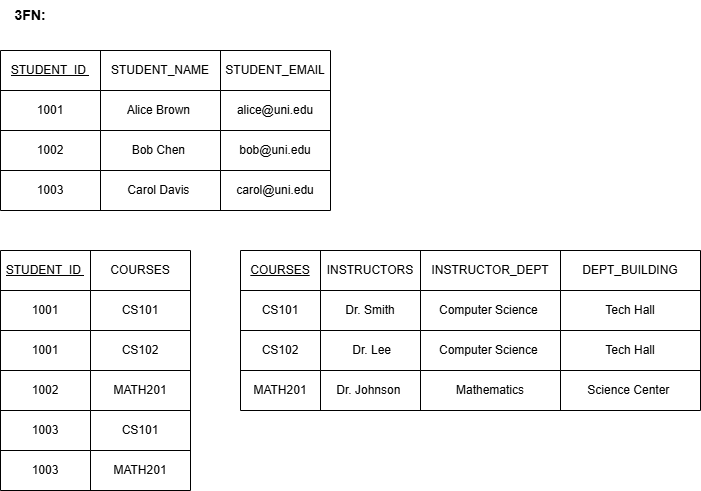

The diagram above was exported from draw.io. Its source (the exported page's mxGraphModel, read from the mxfile embedded in the PNG):
<mxGraphModel dx="1034" dy="572" grid="1" gridSize="10" guides="1" tooltips="1" connect="1" arrows="1" fold="1" page="1" pageScale="1" pageWidth="850" pageHeight="1100" math="0" shadow="0">
  <root>
    <mxCell id="0" />
    <mxCell id="1" parent="0" />
    <mxCell id="KuJYpjiBDQcY3eZMpPOg-1" parent="1" style="shape=table;startSize=0;container=1;collapsible=0;childLayout=tableLayout;" value="" vertex="1">
      <mxGeometry height="240" width="190" x="40" y="440" as="geometry" />
    </mxCell>
    <mxCell id="KuJYpjiBDQcY3eZMpPOg-2" parent="KuJYpjiBDQcY3eZMpPOg-1" style="shape=tableRow;horizontal=0;startSize=0;swimlaneHead=0;swimlaneBody=0;strokeColor=inherit;top=0;left=0;bottom=0;right=0;collapsible=0;dropTarget=0;fillColor=none;points=[[0,0.5],[1,0.5]];portConstraint=eastwest;" value="" vertex="1">
      <mxGeometry height="40" width="190" as="geometry" />
    </mxCell>
    <mxCell id="KuJYpjiBDQcY3eZMpPOg-3" parent="KuJYpjiBDQcY3eZMpPOg-2" style="shape=partialRectangle;html=1;whiteSpace=wrap;connectable=0;strokeColor=inherit;overflow=hidden;fillColor=none;top=0;left=0;bottom=0;right=0;pointerEvents=1;" value="&lt;u&gt;STUDENT_ID&amp;nbsp;&lt;/u&gt;" vertex="1">
      <mxGeometry height="40" width="90" as="geometry">
        <mxRectangle height="40" width="90" as="alternateBounds" />
      </mxGeometry>
    </mxCell>
    <mxCell id="KuJYpjiBDQcY3eZMpPOg-4" parent="KuJYpjiBDQcY3eZMpPOg-2" style="shape=partialRectangle;html=1;whiteSpace=wrap;connectable=0;strokeColor=inherit;overflow=hidden;fillColor=none;top=0;left=0;bottom=0;right=0;pointerEvents=1;" value="COURSES" vertex="1">
      <mxGeometry height="40" width="100" x="90" as="geometry">
        <mxRectangle height="40" width="100" as="alternateBounds" />
      </mxGeometry>
    </mxCell>
    <mxCell id="KuJYpjiBDQcY3eZMpPOg-5" parent="KuJYpjiBDQcY3eZMpPOg-1" style="shape=tableRow;horizontal=0;startSize=0;swimlaneHead=0;swimlaneBody=0;strokeColor=inherit;top=0;left=0;bottom=0;right=0;collapsible=0;dropTarget=0;fillColor=none;points=[[0,0.5],[1,0.5]];portConstraint=eastwest;" value="" vertex="1">
      <mxGeometry height="40" width="190" y="40" as="geometry" />
    </mxCell>
    <mxCell id="KuJYpjiBDQcY3eZMpPOg-6" parent="KuJYpjiBDQcY3eZMpPOg-5" style="shape=partialRectangle;html=1;whiteSpace=wrap;connectable=0;strokeColor=inherit;overflow=hidden;fillColor=none;top=0;left=0;bottom=0;right=0;pointerEvents=1;" value="1001" vertex="1">
      <mxGeometry height="40" width="90" as="geometry">
        <mxRectangle height="40" width="90" as="alternateBounds" />
      </mxGeometry>
    </mxCell>
    <mxCell id="KuJYpjiBDQcY3eZMpPOg-7" parent="KuJYpjiBDQcY3eZMpPOg-5" style="shape=partialRectangle;html=1;whiteSpace=wrap;connectable=0;strokeColor=inherit;overflow=hidden;fillColor=none;top=0;left=0;bottom=0;right=0;pointerEvents=1;" value="CS101" vertex="1">
      <mxGeometry height="40" width="100" x="90" as="geometry">
        <mxRectangle height="40" width="100" as="alternateBounds" />
      </mxGeometry>
    </mxCell>
    <mxCell id="KuJYpjiBDQcY3eZMpPOg-8" parent="KuJYpjiBDQcY3eZMpPOg-1" style="shape=tableRow;horizontal=0;startSize=0;swimlaneHead=0;swimlaneBody=0;strokeColor=inherit;top=0;left=0;bottom=0;right=0;collapsible=0;dropTarget=0;fillColor=none;points=[[0,0.5],[1,0.5]];portConstraint=eastwest;" value="" vertex="1">
      <mxGeometry height="40" width="190" y="80" as="geometry" />
    </mxCell>
    <mxCell id="KuJYpjiBDQcY3eZMpPOg-9" parent="KuJYpjiBDQcY3eZMpPOg-8" style="shape=partialRectangle;html=1;whiteSpace=wrap;connectable=0;strokeColor=inherit;overflow=hidden;fillColor=none;top=0;left=0;bottom=0;right=0;pointerEvents=1;" value="1001" vertex="1">
      <mxGeometry height="40" width="90" as="geometry">
        <mxRectangle height="40" width="90" as="alternateBounds" />
      </mxGeometry>
    </mxCell>
    <mxCell id="KuJYpjiBDQcY3eZMpPOg-10" parent="KuJYpjiBDQcY3eZMpPOg-8" style="shape=partialRectangle;html=1;whiteSpace=wrap;connectable=0;strokeColor=inherit;overflow=hidden;fillColor=none;top=0;left=0;bottom=0;right=0;pointerEvents=1;" value="CS102" vertex="1">
      <mxGeometry height="40" width="100" x="90" as="geometry">
        <mxRectangle height="40" width="100" as="alternateBounds" />
      </mxGeometry>
    </mxCell>
    <mxCell id="KuJYpjiBDQcY3eZMpPOg-11" parent="KuJYpjiBDQcY3eZMpPOg-1" style="shape=tableRow;horizontal=0;startSize=0;swimlaneHead=0;swimlaneBody=0;strokeColor=inherit;top=0;left=0;bottom=0;right=0;collapsible=0;dropTarget=0;fillColor=none;points=[[0,0.5],[1,0.5]];portConstraint=eastwest;" value="" vertex="1">
      <mxGeometry height="40" width="190" y="120" as="geometry" />
    </mxCell>
    <mxCell id="KuJYpjiBDQcY3eZMpPOg-12" parent="KuJYpjiBDQcY3eZMpPOg-11" style="shape=partialRectangle;html=1;whiteSpace=wrap;connectable=0;strokeColor=inherit;overflow=hidden;fillColor=none;top=0;left=0;bottom=0;right=0;pointerEvents=1;" value="1002" vertex="1">
      <mxGeometry height="40" width="90" as="geometry">
        <mxRectangle height="40" width="90" as="alternateBounds" />
      </mxGeometry>
    </mxCell>
    <mxCell id="KuJYpjiBDQcY3eZMpPOg-13" parent="KuJYpjiBDQcY3eZMpPOg-11" style="shape=partialRectangle;html=1;whiteSpace=wrap;connectable=0;strokeColor=inherit;overflow=hidden;fillColor=none;top=0;left=0;bottom=0;right=0;pointerEvents=1;" value="MATH201" vertex="1">
      <mxGeometry height="40" width="100" x="90" as="geometry">
        <mxRectangle height="40" width="100" as="alternateBounds" />
      </mxGeometry>
    </mxCell>
    <mxCell id="KuJYpjiBDQcY3eZMpPOg-14" parent="KuJYpjiBDQcY3eZMpPOg-1" style="shape=tableRow;horizontal=0;startSize=0;swimlaneHead=0;swimlaneBody=0;strokeColor=inherit;top=0;left=0;bottom=0;right=0;collapsible=0;dropTarget=0;fillColor=none;points=[[0,0.5],[1,0.5]];portConstraint=eastwest;" value="" vertex="1">
      <mxGeometry height="40" width="190" y="160" as="geometry" />
    </mxCell>
    <mxCell id="KuJYpjiBDQcY3eZMpPOg-15" parent="KuJYpjiBDQcY3eZMpPOg-14" style="shape=partialRectangle;html=1;whiteSpace=wrap;connectable=0;strokeColor=inherit;overflow=hidden;fillColor=none;top=0;left=0;bottom=0;right=0;pointerEvents=1;" value="1003" vertex="1">
      <mxGeometry height="40" width="90" as="geometry">
        <mxRectangle height="40" width="90" as="alternateBounds" />
      </mxGeometry>
    </mxCell>
    <mxCell id="KuJYpjiBDQcY3eZMpPOg-16" parent="KuJYpjiBDQcY3eZMpPOg-14" style="shape=partialRectangle;html=1;whiteSpace=wrap;connectable=0;strokeColor=inherit;overflow=hidden;fillColor=none;top=0;left=0;bottom=0;right=0;pointerEvents=1;" value="CS101" vertex="1">
      <mxGeometry height="40" width="100" x="90" as="geometry">
        <mxRectangle height="40" width="100" as="alternateBounds" />
      </mxGeometry>
    </mxCell>
    <mxCell id="KuJYpjiBDQcY3eZMpPOg-17" parent="KuJYpjiBDQcY3eZMpPOg-1" style="shape=tableRow;horizontal=0;startSize=0;swimlaneHead=0;swimlaneBody=0;strokeColor=inherit;top=0;left=0;bottom=0;right=0;collapsible=0;dropTarget=0;fillColor=none;points=[[0,0.5],[1,0.5]];portConstraint=eastwest;" value="" vertex="1">
      <mxGeometry height="40" width="190" y="200" as="geometry" />
    </mxCell>
    <mxCell id="KuJYpjiBDQcY3eZMpPOg-18" parent="KuJYpjiBDQcY3eZMpPOg-17" style="shape=partialRectangle;html=1;whiteSpace=wrap;connectable=0;strokeColor=inherit;overflow=hidden;fillColor=none;top=0;left=0;bottom=0;right=0;pointerEvents=1;" value="1003" vertex="1">
      <mxGeometry height="40" width="90" as="geometry">
        <mxRectangle height="40" width="90" as="alternateBounds" />
      </mxGeometry>
    </mxCell>
    <mxCell id="KuJYpjiBDQcY3eZMpPOg-19" parent="KuJYpjiBDQcY3eZMpPOg-17" style="shape=partialRectangle;html=1;whiteSpace=wrap;connectable=0;strokeColor=inherit;overflow=hidden;fillColor=none;top=0;left=0;bottom=0;right=0;pointerEvents=1;" value="MATH201" vertex="1">
      <mxGeometry height="40" width="100" x="90" as="geometry">
        <mxRectangle height="40" width="100" as="alternateBounds" />
      </mxGeometry>
    </mxCell>
    <mxCell id="KuJYpjiBDQcY3eZMpPOg-20" parent="1" style="shape=table;startSize=0;container=1;collapsible=0;childLayout=tableLayout;" value="" vertex="1">
      <mxGeometry height="160" width="460" x="280" y="440" as="geometry" />
    </mxCell>
    <mxCell id="KuJYpjiBDQcY3eZMpPOg-21" parent="KuJYpjiBDQcY3eZMpPOg-20" style="shape=tableRow;horizontal=0;startSize=0;swimlaneHead=0;swimlaneBody=0;strokeColor=inherit;top=0;left=0;bottom=0;right=0;collapsible=0;dropTarget=0;fillColor=none;points=[[0,0.5],[1,0.5]];portConstraint=eastwest;" value="" vertex="1">
      <mxGeometry height="40" width="460" as="geometry" />
    </mxCell>
    <mxCell id="KuJYpjiBDQcY3eZMpPOg-22" parent="KuJYpjiBDQcY3eZMpPOg-21" style="shape=partialRectangle;html=1;whiteSpace=wrap;connectable=0;strokeColor=inherit;overflow=hidden;fillColor=none;top=0;left=0;bottom=0;right=0;pointerEvents=1;" value="&lt;u&gt;COURSES&lt;/u&gt;" vertex="1">
      <mxGeometry height="40" width="80" as="geometry">
        <mxRectangle height="40" width="80" as="alternateBounds" />
      </mxGeometry>
    </mxCell>
    <mxCell id="KuJYpjiBDQcY3eZMpPOg-23" parent="KuJYpjiBDQcY3eZMpPOg-21" style="shape=partialRectangle;html=1;whiteSpace=wrap;connectable=0;strokeColor=inherit;overflow=hidden;fillColor=none;top=0;left=0;bottom=0;right=0;pointerEvents=1;" value="INSTRUCTORS" vertex="1">
      <mxGeometry height="40" width="100" x="80" as="geometry">
        <mxRectangle height="40" width="100" as="alternateBounds" />
      </mxGeometry>
    </mxCell>
    <mxCell id="KuJYpjiBDQcY3eZMpPOg-36" parent="KuJYpjiBDQcY3eZMpPOg-21" style="shape=partialRectangle;html=1;whiteSpace=wrap;connectable=0;strokeColor=inherit;overflow=hidden;fillColor=none;top=0;left=0;bottom=0;right=0;pointerEvents=1;" value="INSTRUCTOR_DEPT" vertex="1">
      <mxGeometry height="40" width="140" x="180" as="geometry">
        <mxRectangle height="40" width="140" as="alternateBounds" />
      </mxGeometry>
    </mxCell>
    <mxCell id="KuJYpjiBDQcY3eZMpPOg-40" parent="KuJYpjiBDQcY3eZMpPOg-21" style="shape=partialRectangle;html=1;whiteSpace=wrap;connectable=0;strokeColor=inherit;overflow=hidden;fillColor=none;top=0;left=0;bottom=0;right=0;pointerEvents=1;" value="DEPT_BUILDING" vertex="1">
      <mxGeometry height="40" width="140" x="320" as="geometry">
        <mxRectangle height="40" width="140" as="alternateBounds" />
      </mxGeometry>
    </mxCell>
    <mxCell id="KuJYpjiBDQcY3eZMpPOg-27" parent="KuJYpjiBDQcY3eZMpPOg-20" style="shape=tableRow;horizontal=0;startSize=0;swimlaneHead=0;swimlaneBody=0;strokeColor=inherit;top=0;left=0;bottom=0;right=0;collapsible=0;dropTarget=0;fillColor=none;points=[[0,0.5],[1,0.5]];portConstraint=eastwest;" value="" vertex="1">
      <mxGeometry height="40" width="460" y="40" as="geometry" />
    </mxCell>
    <mxCell id="KuJYpjiBDQcY3eZMpPOg-28" parent="KuJYpjiBDQcY3eZMpPOg-27" style="shape=partialRectangle;html=1;whiteSpace=wrap;connectable=0;strokeColor=inherit;overflow=hidden;fillColor=none;top=0;left=0;bottom=0;right=0;pointerEvents=1;" value="CS101" vertex="1">
      <mxGeometry height="40" width="80" as="geometry">
        <mxRectangle height="40" width="80" as="alternateBounds" />
      </mxGeometry>
    </mxCell>
    <mxCell id="KuJYpjiBDQcY3eZMpPOg-29" parent="KuJYpjiBDQcY3eZMpPOg-27" style="shape=partialRectangle;html=1;whiteSpace=wrap;connectable=0;strokeColor=inherit;overflow=hidden;fillColor=none;top=0;left=0;bottom=0;right=0;pointerEvents=1;" value="Dr. Smith" vertex="1">
      <mxGeometry height="40" width="100" x="80" as="geometry">
        <mxRectangle height="40" width="100" as="alternateBounds" />
      </mxGeometry>
    </mxCell>
    <mxCell id="KuJYpjiBDQcY3eZMpPOg-37" parent="KuJYpjiBDQcY3eZMpPOg-27" style="shape=partialRectangle;html=1;whiteSpace=wrap;connectable=0;strokeColor=inherit;overflow=hidden;fillColor=none;top=0;left=0;bottom=0;right=0;pointerEvents=1;" value="Computer Science&amp;nbsp;" vertex="1">
      <mxGeometry height="40" width="140" x="180" as="geometry">
        <mxRectangle height="40" width="140" as="alternateBounds" />
      </mxGeometry>
    </mxCell>
    <mxCell id="KuJYpjiBDQcY3eZMpPOg-41" parent="KuJYpjiBDQcY3eZMpPOg-27" style="shape=partialRectangle;html=1;whiteSpace=wrap;connectable=0;strokeColor=inherit;overflow=hidden;fillColor=none;top=0;left=0;bottom=0;right=0;pointerEvents=1;" value="Tech Hall" vertex="1">
      <mxGeometry height="40" width="140" x="320" as="geometry">
        <mxRectangle height="40" width="140" as="alternateBounds" />
      </mxGeometry>
    </mxCell>
    <mxCell id="KuJYpjiBDQcY3eZMpPOg-30" parent="KuJYpjiBDQcY3eZMpPOg-20" style="shape=tableRow;horizontal=0;startSize=0;swimlaneHead=0;swimlaneBody=0;strokeColor=inherit;top=0;left=0;bottom=0;right=0;collapsible=0;dropTarget=0;fillColor=none;points=[[0,0.5],[1,0.5]];portConstraint=eastwest;" value="" vertex="1">
      <mxGeometry height="40" width="460" y="80" as="geometry" />
    </mxCell>
    <mxCell id="KuJYpjiBDQcY3eZMpPOg-31" parent="KuJYpjiBDQcY3eZMpPOg-30" style="shape=partialRectangle;html=1;whiteSpace=wrap;connectable=0;strokeColor=inherit;overflow=hidden;fillColor=none;top=0;left=0;bottom=0;right=0;pointerEvents=1;" value="CS102" vertex="1">
      <mxGeometry height="40" width="80" as="geometry">
        <mxRectangle height="40" width="80" as="alternateBounds" />
      </mxGeometry>
    </mxCell>
    <mxCell id="KuJYpjiBDQcY3eZMpPOg-32" parent="KuJYpjiBDQcY3eZMpPOg-30" style="shape=partialRectangle;html=1;whiteSpace=wrap;connectable=0;strokeColor=inherit;overflow=hidden;fillColor=none;top=0;left=0;bottom=0;right=0;pointerEvents=1;" value="&amp;nbsp;Dr. Lee" vertex="1">
      <mxGeometry height="40" width="100" x="80" as="geometry">
        <mxRectangle height="40" width="100" as="alternateBounds" />
      </mxGeometry>
    </mxCell>
    <mxCell id="KuJYpjiBDQcY3eZMpPOg-38" parent="KuJYpjiBDQcY3eZMpPOg-30" style="shape=partialRectangle;html=1;whiteSpace=wrap;connectable=0;strokeColor=inherit;overflow=hidden;fillColor=none;top=0;left=0;bottom=0;right=0;pointerEvents=1;" value="Computer Science&amp;nbsp;" vertex="1">
      <mxGeometry height="40" width="140" x="180" as="geometry">
        <mxRectangle height="40" width="140" as="alternateBounds" />
      </mxGeometry>
    </mxCell>
    <mxCell id="KuJYpjiBDQcY3eZMpPOg-42" parent="KuJYpjiBDQcY3eZMpPOg-30" style="shape=partialRectangle;html=1;whiteSpace=wrap;connectable=0;strokeColor=inherit;overflow=hidden;fillColor=none;top=0;left=0;bottom=0;right=0;pointerEvents=1;" value="Tech Hall" vertex="1">
      <mxGeometry height="40" width="140" x="320" as="geometry">
        <mxRectangle height="40" width="140" as="alternateBounds" />
      </mxGeometry>
    </mxCell>
    <mxCell id="KuJYpjiBDQcY3eZMpPOg-33" parent="KuJYpjiBDQcY3eZMpPOg-20" style="shape=tableRow;horizontal=0;startSize=0;swimlaneHead=0;swimlaneBody=0;strokeColor=inherit;top=0;left=0;bottom=0;right=0;collapsible=0;dropTarget=0;fillColor=none;points=[[0,0.5],[1,0.5]];portConstraint=eastwest;" value="" vertex="1">
      <mxGeometry height="40" width="460" y="120" as="geometry" />
    </mxCell>
    <mxCell id="KuJYpjiBDQcY3eZMpPOg-34" parent="KuJYpjiBDQcY3eZMpPOg-33" style="shape=partialRectangle;html=1;whiteSpace=wrap;connectable=0;strokeColor=inherit;overflow=hidden;fillColor=none;top=0;left=0;bottom=0;right=0;pointerEvents=1;" value="MATH201" vertex="1">
      <mxGeometry height="40" width="80" as="geometry">
        <mxRectangle height="40" width="80" as="alternateBounds" />
      </mxGeometry>
    </mxCell>
    <mxCell id="KuJYpjiBDQcY3eZMpPOg-35" parent="KuJYpjiBDQcY3eZMpPOg-33" style="shape=partialRectangle;html=1;whiteSpace=wrap;connectable=0;strokeColor=inherit;overflow=hidden;fillColor=none;top=0;left=0;bottom=0;right=0;pointerEvents=1;" value="Dr. Johnson&amp;nbsp;" vertex="1">
      <mxGeometry height="40" width="100" x="80" as="geometry">
        <mxRectangle height="40" width="100" as="alternateBounds" />
      </mxGeometry>
    </mxCell>
    <mxCell id="KuJYpjiBDQcY3eZMpPOg-39" parent="KuJYpjiBDQcY3eZMpPOg-33" style="shape=partialRectangle;html=1;whiteSpace=wrap;connectable=0;strokeColor=inherit;overflow=hidden;fillColor=none;top=0;left=0;bottom=0;right=0;pointerEvents=1;" value="Mathematics" vertex="1">
      <mxGeometry height="40" width="140" x="180" as="geometry">
        <mxRectangle height="40" width="140" as="alternateBounds" />
      </mxGeometry>
    </mxCell>
    <mxCell id="KuJYpjiBDQcY3eZMpPOg-43" parent="KuJYpjiBDQcY3eZMpPOg-33" style="shape=partialRectangle;html=1;whiteSpace=wrap;connectable=0;strokeColor=inherit;overflow=hidden;fillColor=none;top=0;left=0;bottom=0;right=0;pointerEvents=1;" value="Science Center&amp;nbsp;" vertex="1">
      <mxGeometry height="40" width="140" x="320" as="geometry">
        <mxRectangle height="40" width="140" as="alternateBounds" />
      </mxGeometry>
    </mxCell>
    <mxCell id="KuJYpjiBDQcY3eZMpPOg-44" parent="1" style="shape=table;startSize=0;container=1;collapsible=0;childLayout=tableLayout;" value="" vertex="1">
      <mxGeometry height="160" width="330" x="40" y="240" as="geometry" />
    </mxCell>
    <mxCell id="KuJYpjiBDQcY3eZMpPOg-45" parent="KuJYpjiBDQcY3eZMpPOg-44" style="shape=tableRow;horizontal=0;startSize=0;swimlaneHead=0;swimlaneBody=0;strokeColor=inherit;top=0;left=0;bottom=0;right=0;collapsible=0;dropTarget=0;fillColor=none;points=[[0,0.5],[1,0.5]];portConstraint=eastwest;" value="" vertex="1">
      <mxGeometry height="40" width="330" as="geometry" />
    </mxCell>
    <mxCell id="KuJYpjiBDQcY3eZMpPOg-46" parent="KuJYpjiBDQcY3eZMpPOg-45" style="shape=partialRectangle;html=1;whiteSpace=wrap;connectable=0;strokeColor=inherit;overflow=hidden;fillColor=none;top=0;left=0;bottom=0;right=0;pointerEvents=1;" value="&lt;u&gt;STUDENT_ID&amp;nbsp;&lt;/u&gt;" vertex="1">
      <mxGeometry height="40" width="100" as="geometry">
        <mxRectangle height="40" width="100" as="alternateBounds" />
      </mxGeometry>
    </mxCell>
    <mxCell id="KuJYpjiBDQcY3eZMpPOg-47" parent="KuJYpjiBDQcY3eZMpPOg-45" style="shape=partialRectangle;html=1;whiteSpace=wrap;connectable=0;strokeColor=inherit;overflow=hidden;fillColor=none;top=0;left=0;bottom=0;right=0;pointerEvents=1;" value="STUDENT_NAME" vertex="1">
      <mxGeometry height="40" width="120" x="100" as="geometry">
        <mxRectangle height="40" width="120" as="alternateBounds" />
      </mxGeometry>
    </mxCell>
    <mxCell id="KuJYpjiBDQcY3eZMpPOg-48" parent="KuJYpjiBDQcY3eZMpPOg-45" style="shape=partialRectangle;html=1;whiteSpace=wrap;connectable=0;strokeColor=inherit;overflow=hidden;fillColor=none;top=0;left=0;bottom=0;right=0;pointerEvents=1;" value="STUDENT_EMAIL" vertex="1">
      <mxGeometry height="40" width="110" x="220" as="geometry">
        <mxRectangle height="40" width="110" as="alternateBounds" />
      </mxGeometry>
    </mxCell>
    <mxCell id="KuJYpjiBDQcY3eZMpPOg-49" parent="KuJYpjiBDQcY3eZMpPOg-44" style="shape=tableRow;horizontal=0;startSize=0;swimlaneHead=0;swimlaneBody=0;strokeColor=inherit;top=0;left=0;bottom=0;right=0;collapsible=0;dropTarget=0;fillColor=none;points=[[0,0.5],[1,0.5]];portConstraint=eastwest;" value="" vertex="1">
      <mxGeometry height="40" width="330" y="40" as="geometry" />
    </mxCell>
    <mxCell id="KuJYpjiBDQcY3eZMpPOg-50" parent="KuJYpjiBDQcY3eZMpPOg-49" style="shape=partialRectangle;html=1;whiteSpace=wrap;connectable=0;strokeColor=inherit;overflow=hidden;fillColor=none;top=0;left=0;bottom=0;right=0;pointerEvents=1;" value="1001" vertex="1">
      <mxGeometry height="40" width="100" as="geometry">
        <mxRectangle height="40" width="100" as="alternateBounds" />
      </mxGeometry>
    </mxCell>
    <mxCell id="KuJYpjiBDQcY3eZMpPOg-51" parent="KuJYpjiBDQcY3eZMpPOg-49" style="shape=partialRectangle;html=1;whiteSpace=wrap;connectable=0;strokeColor=inherit;overflow=hidden;fillColor=none;top=0;left=0;bottom=0;right=0;pointerEvents=1;" value="Alice Brown&amp;nbsp;" vertex="1">
      <mxGeometry height="40" width="120" x="100" as="geometry">
        <mxRectangle height="40" width="120" as="alternateBounds" />
      </mxGeometry>
    </mxCell>
    <mxCell id="KuJYpjiBDQcY3eZMpPOg-52" parent="KuJYpjiBDQcY3eZMpPOg-49" style="shape=partialRectangle;html=1;whiteSpace=wrap;connectable=0;strokeColor=inherit;overflow=hidden;fillColor=none;top=0;left=0;bottom=0;right=0;pointerEvents=1;" value="alice@uni.edu" vertex="1">
      <mxGeometry height="40" width="110" x="220" as="geometry">
        <mxRectangle height="40" width="110" as="alternateBounds" />
      </mxGeometry>
    </mxCell>
    <mxCell id="KuJYpjiBDQcY3eZMpPOg-53" parent="KuJYpjiBDQcY3eZMpPOg-44" style="shape=tableRow;horizontal=0;startSize=0;swimlaneHead=0;swimlaneBody=0;strokeColor=inherit;top=0;left=0;bottom=0;right=0;collapsible=0;dropTarget=0;fillColor=none;points=[[0,0.5],[1,0.5]];portConstraint=eastwest;" value="" vertex="1">
      <mxGeometry height="40" width="330" y="80" as="geometry" />
    </mxCell>
    <mxCell id="KuJYpjiBDQcY3eZMpPOg-54" parent="KuJYpjiBDQcY3eZMpPOg-53" style="shape=partialRectangle;html=1;whiteSpace=wrap;connectable=0;strokeColor=inherit;overflow=hidden;fillColor=none;top=0;left=0;bottom=0;right=0;pointerEvents=1;" value="1002" vertex="1">
      <mxGeometry height="40" width="100" as="geometry">
        <mxRectangle height="40" width="100" as="alternateBounds" />
      </mxGeometry>
    </mxCell>
    <mxCell id="KuJYpjiBDQcY3eZMpPOg-55" parent="KuJYpjiBDQcY3eZMpPOg-53" style="shape=partialRectangle;html=1;whiteSpace=wrap;connectable=0;strokeColor=inherit;overflow=hidden;fillColor=none;top=0;left=0;bottom=0;right=0;pointerEvents=1;" value="Bob Chen&amp;nbsp;" vertex="1">
      <mxGeometry height="40" width="120" x="100" as="geometry">
        <mxRectangle height="40" width="120" as="alternateBounds" />
      </mxGeometry>
    </mxCell>
    <mxCell id="KuJYpjiBDQcY3eZMpPOg-56" parent="KuJYpjiBDQcY3eZMpPOg-53" style="shape=partialRectangle;html=1;whiteSpace=wrap;connectable=0;strokeColor=inherit;overflow=hidden;fillColor=none;top=0;left=0;bottom=0;right=0;pointerEvents=1;" value="bob@uni.edu" vertex="1">
      <mxGeometry height="40" width="110" x="220" as="geometry">
        <mxRectangle height="40" width="110" as="alternateBounds" />
      </mxGeometry>
    </mxCell>
    <mxCell id="KuJYpjiBDQcY3eZMpPOg-57" parent="KuJYpjiBDQcY3eZMpPOg-44" style="shape=tableRow;horizontal=0;startSize=0;swimlaneHead=0;swimlaneBody=0;strokeColor=inherit;top=0;left=0;bottom=0;right=0;collapsible=0;dropTarget=0;fillColor=none;points=[[0,0.5],[1,0.5]];portConstraint=eastwest;" vertex="1">
      <mxGeometry height="40" width="330" y="120" as="geometry" />
    </mxCell>
    <mxCell id="KuJYpjiBDQcY3eZMpPOg-58" parent="KuJYpjiBDQcY3eZMpPOg-57" style="shape=partialRectangle;html=1;whiteSpace=wrap;connectable=0;strokeColor=inherit;overflow=hidden;fillColor=none;top=0;left=0;bottom=0;right=0;pointerEvents=1;" value="1003" vertex="1">
      <mxGeometry height="40" width="100" as="geometry">
        <mxRectangle height="40" width="100" as="alternateBounds" />
      </mxGeometry>
    </mxCell>
    <mxCell id="KuJYpjiBDQcY3eZMpPOg-59" parent="KuJYpjiBDQcY3eZMpPOg-57" style="shape=partialRectangle;html=1;whiteSpace=wrap;connectable=0;strokeColor=inherit;overflow=hidden;fillColor=none;top=0;left=0;bottom=0;right=0;pointerEvents=1;" value="Carol Davis&amp;nbsp;" vertex="1">
      <mxGeometry height="40" width="120" x="100" as="geometry">
        <mxRectangle height="40" width="120" as="alternateBounds" />
      </mxGeometry>
    </mxCell>
    <mxCell id="KuJYpjiBDQcY3eZMpPOg-60" parent="KuJYpjiBDQcY3eZMpPOg-57" style="shape=partialRectangle;html=1;whiteSpace=wrap;connectable=0;strokeColor=inherit;overflow=hidden;fillColor=none;top=0;left=0;bottom=0;right=0;pointerEvents=1;" value="carol@uni.edu" vertex="1">
      <mxGeometry height="40" width="110" x="220" as="geometry">
        <mxRectangle height="40" width="110" as="alternateBounds" />
      </mxGeometry>
    </mxCell>
    <mxCell id="KuJYpjiBDQcY3eZMpPOg-61" parent="1" style="text;html=1;whiteSpace=wrap;strokeColor=none;fillColor=none;align=center;verticalAlign=middle;rounded=0;" value="&lt;b&gt;&lt;font style=&quot;font-size: 14px;&quot;&gt;3FN:&lt;/font&gt;&lt;/b&gt;" vertex="1">
      <mxGeometry height="30" width="60" x="40" y="190" as="geometry" />
    </mxCell>
  </root>
</mxGraphModel>